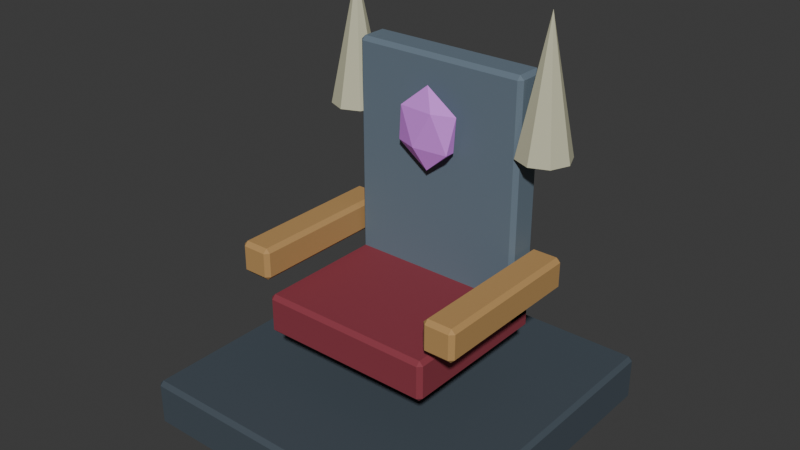 # Source: SH10_L09_Throne.blend  (saved by Blender 5.2.44; exported with 4.5.12 LTS)
import bpy
from mathutils import Matrix  # noqa: F401  (used for matrix-valued properties, if any)

bpy.ops.wm.read_factory_settings(use_empty=True)
scene = bpy.context.scene
scene.name = 'Scene'

# ---- collections
col_collection = bpy.data.collections.new('Collection'); scene.collection.children.link(col_collection)

# ---- materials (node trees are filled in below, after node groups)
mat_sh10_l09_throne_dark = bpy.data.materials.new('SH10_L09_Throne_Dark')
mat_sh10_l09_throne_dark.diffuse_color = (0.055, 0.075, 0.095, 1.0)
mat_sh10_l09_throne_cloth = bpy.data.materials.new('SH10_L09_Throne_Cloth')
mat_sh10_l09_throne_cloth.diffuse_color = (0.26, 0.035, 0.055, 1.0)
mat_sh10_l09_throne_iron = bpy.data.materials.new('SH10_L09_Throne_Iron')
mat_sh10_l09_throne_iron.diffuse_color = (0.13, 0.18, 0.23, 1.0)
mat_sh10_l09_throne_bronze = bpy.data.materials.new('SH10_L09_Throne_Bronze')
mat_sh10_l09_throne_bronze.diffuse_color = (0.48, 0.28, 0.1, 1.0)
mat_sh10_l09_throne_bone = bpy.data.materials.new('SH10_L09_Throne_Bone')
mat_sh10_l09_throne_bone.diffuse_color = (0.58, 0.57, 0.4, 1.0)
mat_sh10_l09_throne_soul = bpy.data.materials.new('SH10_L09_Throne_Soul')
mat_sh10_l09_throne_soul.diffuse_color = (0.75, 0.25, 0.95, 1.0)

# ---- material node trees
mat_sh10_l09_throne_dark.use_nodes = True; mat_sh10_l09_throne_dark.node_tree.nodes.clear()
_N = mat_sh10_l09_throne_dark.node_tree.nodes; _L = mat_sh10_l09_throne_dark.node_tree.links
n0 = _N.new('ShaderNodeBsdfPrincipled'); n0.name = 'Principled BSDF'; n0.location = (-200, 100)
n0.inputs[0].default_value = (0.055, 0.075, 0.095, 1.0)
n0.inputs[2].default_value = 0.8
n0.inputs[10].default_value = 0.005
n1 = _N.new('ShaderNodeOutputMaterial'); n1.name = 'Material Output'; n1.location = (200, 100)
_L.new(n0.outputs[0], n1.inputs[0])
n1.is_active_output = True
mat_sh10_l09_throne_cloth.use_nodes = True; mat_sh10_l09_throne_cloth.node_tree.nodes.clear()
_N = mat_sh10_l09_throne_cloth.node_tree.nodes; _L = mat_sh10_l09_throne_cloth.node_tree.links
n0 = _N.new('ShaderNodeBsdfPrincipled'); n0.name = 'Principled BSDF'; n0.location = (-200, 100)
n0.inputs[0].default_value = (0.26, 0.035, 0.055, 1.0)
n0.inputs[2].default_value = 0.8
n0.inputs[10].default_value = 0.005
n1 = _N.new('ShaderNodeOutputMaterial'); n1.name = 'Material Output'; n1.location = (200, 100)
_L.new(n0.outputs[0], n1.inputs[0])
n1.is_active_output = True
mat_sh10_l09_throne_iron.use_nodes = True; mat_sh10_l09_throne_iron.node_tree.nodes.clear()
_N = mat_sh10_l09_throne_iron.node_tree.nodes; _L = mat_sh10_l09_throne_iron.node_tree.links
n0 = _N.new('ShaderNodeBsdfPrincipled'); n0.name = 'Principled BSDF'; n0.location = (-200, 100)
n0.inputs[0].default_value = (0.13, 0.18, 0.23, 1.0)
n0.inputs[2].default_value = 0.8
n0.inputs[10].default_value = 0.005
n1 = _N.new('ShaderNodeOutputMaterial'); n1.name = 'Material Output'; n1.location = (200, 100)
_L.new(n0.outputs[0], n1.inputs[0])
n1.is_active_output = True
mat_sh10_l09_throne_bronze.use_nodes = True; mat_sh10_l09_throne_bronze.node_tree.nodes.clear()
_N = mat_sh10_l09_throne_bronze.node_tree.nodes; _L = mat_sh10_l09_throne_bronze.node_tree.links
n0 = _N.new('ShaderNodeBsdfPrincipled'); n0.name = 'Principled BSDF'; n0.location = (-200, 100)
n0.inputs[0].default_value = (0.48, 0.28, 0.1, 1.0)
n0.inputs[2].default_value = 0.8
n0.inputs[10].default_value = 0.005
n1 = _N.new('ShaderNodeOutputMaterial'); n1.name = 'Material Output'; n1.location = (200, 100)
_L.new(n0.outputs[0], n1.inputs[0])
n1.is_active_output = True
mat_sh10_l09_throne_bone.use_nodes = True; mat_sh10_l09_throne_bone.node_tree.nodes.clear()
_N = mat_sh10_l09_throne_bone.node_tree.nodes; _L = mat_sh10_l09_throne_bone.node_tree.links
n0 = _N.new('ShaderNodeBsdfPrincipled'); n0.name = 'Principled BSDF'; n0.location = (-200, 100)
n0.inputs[0].default_value = (0.58, 0.57, 0.4, 1.0)
n0.inputs[2].default_value = 0.8
n0.inputs[10].default_value = 0.005
n1 = _N.new('ShaderNodeOutputMaterial'); n1.name = 'Material Output'; n1.location = (200, 100)
_L.new(n0.outputs[0], n1.inputs[0])
n1.is_active_output = True
mat_sh10_l09_throne_soul.use_nodes = True; mat_sh10_l09_throne_soul.node_tree.nodes.clear()
_N = mat_sh10_l09_throne_soul.node_tree.nodes; _L = mat_sh10_l09_throne_soul.node_tree.links
n0 = _N.new('ShaderNodeBsdfPrincipled'); n0.name = 'Principled BSDF'; n0.location = (-200, 100)
n0.inputs[0].default_value = (0.75, 0.25, 0.95, 1.0)
n0.inputs[2].default_value = 0.8
n0.inputs[10].default_value = 0.005
n1 = _N.new('ShaderNodeOutputMaterial'); n1.name = 'Material Output'; n1.location = (200, 100)
_L.new(n0.outputs[0], n1.inputs[0])
n1.is_active_output = True

# ---- world
world_world = bpy.data.worlds.new('World'); scene.world = world_world
world_world.use_nodes = True; world_world.node_tree.nodes.clear()
_N = world_world.node_tree.nodes; _L = world_world.node_tree.links
n0 = _N.new('ShaderNodeOutputWorld'); n0.name = 'World Output'; n0.location = (200, 100)
n1 = _N.new('ShaderNodeBackground'); n1.name = 'Background'; n1.location = (-200, 100)
n1.inputs[0].default_value = (0.05088, 0.05088, 0.05088, 1.0)
_L.new(n1.outputs[0], n0.inputs[0])
n0.is_active_output = True
world_world.color = (0.05088, 0.05088, 0.05088)
world_world.sun_shadow_jitter_overblur = 0.0

# ---- meshes
me_cube_274 = bpy.data.meshes.new('Cube.274')
me_cube_274.from_pydata([(-0.975, -0.975, 0.0), (-0.975, -1.0, 0.025), (-1.0, -0.975, 0.025), (-0.975, -1.0, 0.275), (-0.975, -0.975, 0.3), (-1.0, -0.975, 0.275), (-0.975, 0.975, 0.0), (-1.0, 0.975, 0.025), (-0.975, 1.0, 0.025), (-0.975, 0.975, 0.3), (-0.975, 1.0, 0.275), (-1.0, 0.975, 0.275), (0.975, -0.975, 0.0), (1.0, -0.975, 0.025), (0.975, -1.0, 0.025), (0.975, -0.975, 0.3), (0.975, -1.0, 0.275), (1.0, -0.975, 0.275), (0.975, 0.975, 0.0), (0.975, 1.0, 0.025), (1.0, 0.975, 0.025), (0.975, 0.975, 0.3), (1.0, 0.975, 0.275), (0.975, 1.0, 0.275), (-0.525, -0.475, 0.575), (-0.525, -0.5, 0.6), (-0.55, -0.475, 0.6), (-0.525, -0.5, 0.8), (-0.525, -0.475, 0.825), (-0.55, -0.475, 0.8), (-0.525, 0.475, 0.575), (-0.55, 0.475, 0.6), (-0.525, 0.5, 0.6), (-0.525, 0.475, 0.825), (-0.525, 0.5, 0.8), (-0.55, 0.475, 0.8), (0.525, -0.475, 0.575), (0.55, -0.475, 0.6), (0.525, -0.5, 0.6), (0.525, -0.475, 0.825), (0.525, -0.5, 0.8), (0.55, -0.475, 0.8), (0.525, 0.475, 0.575), (0.525, 0.5, 0.6), (0.55, 0.475, 0.6), (0.525, 0.475, 0.825), (0.55, 0.475, 0.8), (0.525, 0.5, 0.8), (-0.525, 0.325, 0.65), (-0.525, 0.3, 0.675), (-0.55, 0.325, 0.675), (-0.525, 0.3, 2.125), (-0.525, 0.325, 2.15), (-0.55, 0.325, 2.125), (-0.525, 0.475, 0.65), (-0.55, 0.475, 0.675), (-0.525, 0.5, 0.675), (-0.525, 0.475, 2.15), (-0.525, 0.5, 2.125), (-0.55, 0.475, 2.125), (0.525, 0.325, 0.65), (0.55, 0.325, 0.675), (0.525, 0.3, 0.675), (0.525, 0.325, 2.15), (0.525, 0.3, 2.125), (0.55, 0.325, 2.125), (0.525, 0.475, 0.65), (0.525, 0.5, 0.675), (0.55, 0.475, 0.675), (0.525, 0.475, 2.15), (0.55, 0.475, 2.125), (0.525, 0.5, 2.125), (-0.725, -0.475, 0.9), (-0.725, -0.5, 0.925), (-0.75, -0.475, 0.925), (-0.725, -0.5, 1.075), (-0.725, -0.475, 1.1), (-0.75, -0.475, 1.075), (-0.725, 0.475, 0.9), (-0.75, 0.475, 0.925), (-0.725, 0.5, 0.925), (-0.725, 0.475, 1.1), (-0.725, 0.5, 1.075), (-0.75, 0.475, 1.075), (-0.575, -0.475, 0.9), (-0.55, -0.475, 0.925), (-0.575, -0.5, 0.925), (-0.575, -0.475, 1.1), (-0.575, -0.5, 1.075), (-0.55, -0.475, 1.075), (-0.575, 0.475, 0.9), (-0.575, 0.5, 0.925), (-0.55, 0.475, 0.925), (-0.575, 0.475, 1.1), (-0.55, 0.475, 1.075), (-0.575, 0.5, 1.075), (-0.65, 0.56, 1.7), (-0.5369, 0.5131, 1.7), (-0.49, 0.4, 1.7), (-0.5369, 0.2869, 1.7), (-0.65, 0.24, 1.7), (-0.7631, 0.2869, 1.7), (-0.81, 0.4, 1.7), (-0.7631, 0.5131, 1.7), (-0.65, 0.4, 2.5), (0.575, -0.475, 0.9), (0.575, -0.5, 0.925), (0.55, -0.475, 0.925), (0.575, -0.5, 1.075), (0.575, -0.475, 1.1), (0.55, -0.475, 1.075), (0.575, 0.475, 0.9), (0.55, 0.475, 0.925), (0.575, 0.5, 0.925), (0.575, 0.475, 1.1), (0.575, 0.5, 1.075), (0.55, 0.475, 1.075), (0.725, -0.475, 0.9), (0.75, -0.475, 0.925), (0.725, -0.5, 0.925), (0.725, -0.475, 1.1), (0.725, -0.5, 1.075), (0.75, -0.475, 1.075), (0.725, 0.475, 0.9), (0.725, 0.5, 0.925), (0.75, 0.475, 0.925), (0.725, 0.475, 1.1), (0.75, 0.475, 1.075), (0.725, 0.5, 1.075), (0.65, 0.56, 1.7), (0.7631, 0.5131, 1.7), (0.81, 0.4, 1.7), (0.7631, 0.2869, 1.7), (0.65, 0.24, 1.7), (0.5369, 0.2869, 1.7), (0.49, 0.4, 1.7), (0.5369, 0.5131, 1.7), (0.65, 0.4, 2.5), (0.0, 0.23, 1.5), (0.1592, 0.1985, 1.638), (-0.0608, 0.179, 1.638), (-0.1968, 0.23, 1.638), (-0.0608, 0.281, 1.638), (0.1592, 0.2615, 1.638), (0.0608, 0.179, 1.862), (-0.1592, 0.1985, 1.862), (-0.1592, 0.2615, 1.862), (0.0608, 0.281, 1.862), (0.1968, 0.23, 1.862), (0.0, 0.23, 2.0)], [], [(0, 1, 2), (3, 4, 5), (6, 7, 8), (9, 10, 11), (12, 13, 14), (15, 16, 17), (18, 19, 20), (21, 22, 23), (6, 0, 2, 7), (1, 3, 5, 2), (4, 9, 11, 5), (10, 8, 7, 11), (18, 6, 8, 19), (9, 21, 23, 10), (22, 20, 19, 23), (12, 18, 20, 13), (21, 15, 17, 22), (16, 14, 13, 17), (0, 12, 14, 1), (15, 4, 3, 16), (6, 18, 12, 0), (2, 5, 11, 7), (14, 16, 3, 1), (21, 9, 4, 15), (8, 10, 23, 19), (20, 22, 17, 13), (24, 25, 26), (27, 28, 29), (30, 31, 32), (33, 34, 35), (36, 37, 38), (39, 40, 41), (42, 43, 44), (45, 46, 47), (30, 24, 26, 31), (25, 27, 29, 26), (28, 33, 35, 29), (34, 32, 31, 35), (42, 30, 32, 43), (33, 45, 47, 34), (46, 44, 43, 47), (36, 42, 44, 37), (45, 39, 41, 46), (40, 38, 37, 41), (24, 36, 38, 25), (39, 28, 27, 40), (30, 42, 36, 24), (26, 29, 35, 31), (38, 40, 27, 25), (45, 33, 28, 39), (32, 34, 47, 43), (44, 46, 41, 37), (48, 49, 50), (51, 52, 53), (54, 55, 56), (57, 58, 59), (60, 61, 62), (63, 64, 65), (66, 67, 68), (69, 70, 71), (54, 48, 50, 55), (49, 51, 53, 50), (52, 57, 59, 53), (58, 56, 55, 59), (66, 54, 56, 67), (57, 69, 71, 58), (70, 68, 67, 71), (60, 66, 68, 61), (69, 63, 65, 70), (64, 62, 61, 65), (48, 60, 62, 49), (63, 52, 51, 64), (54, 66, 60, 48), (50, 53, 59, 55), (62, 64, 51, 49), (69, 57, 52, 63), (56, 58, 71, 67), (68, 70, 65, 61), (72, 73, 74), (75, 76, 77), (78, 79, 80), (81, 82, 83), (84, 85, 86), (87, 88, 89), (90, 91, 92), (93, 94, 95), (78, 72, 74, 79), (73, 75, 77, 74), (76, 81, 83, 77), (82, 80, 79, 83), (90, 78, 80, 91), (81, 93, 95, 82), (94, 92, 91, 95), (84, 90, 92, 85), (93, 87, 89, 94), (88, 86, 85, 89), (72, 84, 86, 73), (87, 76, 75, 88), (78, 90, 84, 72), (74, 77, 83, 79), (86, 88, 75, 73), (93, 81, 76, 87), (80, 82, 95, 91), (92, 94, 89, 85), (96, 104, 97), (97, 104, 98), (98, 104, 99), (99, 104, 100), (100, 104, 101), (101, 104, 102), (96, 97, 98, 99, 100, 101, 102, 103), (102, 104, 103), (103, 104, 96), (105, 106, 107), (108, 109, 110), (111, 112, 113), (114, 115, 116), (117, 118, 119), (120, 121, 122), (123, 124, 125), (126, 127, 128), (111, 105, 107, 112), (106, 108, 110, 107), (109, 114, 116, 110), (115, 113, 112, 116), (123, 111, 113, 124), (114, 126, 128, 115), (127, 125, 124, 128), (117, 123, 125, 118), (126, 120, 122, 127), (121, 119, 118, 122), (105, 117, 119, 106), (120, 109, 108, 121), (111, 123, 117, 105), (107, 110, 116, 112), (119, 121, 108, 106), (126, 114, 109, 120), (113, 115, 128, 124), (125, 127, 122, 118), (129, 137, 130), (130, 137, 131), (131, 137, 132), (132, 137, 133), (133, 137, 134), (134, 137, 135), (129, 130, 131, 132, 133, 134, 135, 136), (135, 137, 136), (136, 137, 129), (138, 139, 140), (139, 138, 143), (138, 140, 141), (138, 141, 142), (138, 142, 143), (139, 143, 148), (140, 139, 144), (141, 140, 145), (142, 141, 146), (143, 142, 147), (139, 148, 144), (140, 144, 145), (141, 145, 146), (142, 146, 147), (143, 147, 148), (144, 148, 149), (145, 144, 149), (146, 145, 149), (147, 146, 149), (148, 147, 149)])
me_cube_274.polygons.foreach_set('material_index', [0, 0, 0, 0, 0, 0, 0, 0, 0, 0, 0, 0, 0, 0, 0, 0, 0, 0, 0, 0, 0, 0, 0, 0, 0, 0, 1, 1, 1, 1, 1, 1, 1, 1, 1, 1, 1, 1, 1, 1, 1, 1, 1, 1, 1, 1, 1, 1, 1, 1, 1, 1, 2, 2, 2, 2, 2, 2, 2, 2, 2, 2, 2, 2, 2, 2, 2, 2, 2, 2, 2, 2, 2, 2, 2, 2, 2, 2, 3, 3, 3, 3, 3, 3, 3, 3, 3, 3, 3, 3, 3, 3, 3, 3, 3, 3, 3, 3, 3, 3, 3, 3, 3, 3, 4, 4, 4, 4, 4, 4, 4, 4, 4, 3, 3, 3, 3, 3, 3, 3, 3, 3, 3, 3, 3, 3, 3, 3, 3, 3, 3, 3, 3, 3, 3, 3, 3, 3, 3, 4, 4, 4, 4, 4, 4, 4, 4, 4, 5, 5, 5, 5, 5, 5, 5, 5, 5, 5, 5, 5, 5, 5, 5, 5, 5, 5, 5, 5])
_uv = me_cube_274.uv_layers.new(name='UVMap')
_uv.uv.foreach_set('vector', [0.853, 0.9141, 0.8579, 0.9103, 0.8583, 0.9178, 0.9114, 0.9079, 0.9172, 0.9113, 0.9117, 0.9155, 0.853, 0.287, 0.8581, 0.2831, 0.8581, 0.2906, 0.9172, 0.2868, 0.9116, 0.2905, 0.9116, 0.2829, 0.005365, 0.4238, 0.005365, 0.4292, 1.917e-08, 0.4238, 0.9318, 0.005365, 0.9372, -5.987e-09, 0.9375, 0.005365, 0.4238, 0.4238, 0.4292, 0.4238, 0.4238, 0.4292, 0.9318, 0.4238, 0.9375, 0.4238, 0.9372, 0.4292, 0.4238, 0.005365, 0.005365, 0.005365, 0.005365, 4.05e-10, 0.4238, 3.2e-08, 0.8579, 0.9103, 0.9114, 0.9079, 0.9117, 0.9155, 0.8583, 0.9178, 0.4345, 0.005365, 0.4345, 0.4238, 0.4292, 0.4238, 0.4292, 0.005365, 0.9116, 0.2905, 0.8581, 0.2906, 0.8581, 0.2831, 0.9116, 0.2829, 0.4238, 0.4238, 0.4238, 0.005365, 0.4292, 0.005365, 0.4292, 0.4238, 0.4345, 0.4238, 0.853, 0.4238, 0.853, 0.4292, 0.4345, 0.4292, 0.9375, 0.4238, 0.9911, 0.4238, 0.9908, 0.4292, 0.9372, 0.4292, 0.005365, 0.4238, 0.4238, 0.4238, 0.4238, 0.4292, 0.005365, 0.4292, 0.9318, 0.4238, 0.9318, 0.005365, 0.9375, 0.005365, 0.9375, 0.4238, 0.9372, -5.987e-09, 0.9908, -1.944e-09, 0.9911, 0.005365, 0.9375, 0.005365, 0.005365, 0.005365, 0.005365, 0.4238, 1.917e-08, 0.4238, 5.076e-08, 0.005365, 0.853, 0.005365, 0.4345, 0.005365, 0.4345, 0.0, 0.853, 0.0, 0.4238, 0.005365, 0.4238, 0.4238, 0.005365, 0.4238, 0.005365, 0.005365, 0.8783, 0.000158, 0.9318, -1.434e-08, 0.9116, 0.2829, 0.8581, 0.2831, 0.8637, 0.6013, 0.9172, 0.599, 0.9114, 0.9079, 0.8579, 0.9103, 0.853, 0.4238, 0.4345, 0.4238, 0.4345, 0.005365, 0.853, 0.005365, 0.8581, 0.2906, 0.9116, 0.2905, 0.9318, 0.5988, 0.8783, 0.599, 0.9911, 0.4238, 0.9375, 0.4238, 0.9375, 0.005365, 0.9911, 0.005365, 0.7982, 0.9167, 0.8032, 0.913, 0.8034, 0.9205, 0.846, 0.9118, 0.8517, 0.9152, 0.8462, 0.9193, 0.6419, 0.8296, 0.6368, 0.8335, 0.6368, 0.8259, 0.5883, 0.8295, 0.594, 0.8259, 0.5939, 0.8335, 0.3744, 0.6599, 0.3744, 0.6652, 0.369, 0.6599, 0.6419, 0.6652, 0.6472, 0.6599, 0.6475, 0.6652, 0.5783, 0.6599, 0.5836, 0.6599, 0.5783, 0.6652, 0.6419, 0.8691, 0.6475, 0.8691, 0.6472, 0.8745, 0.5783, 0.4345, 0.3744, 0.4345, 0.3744, 0.4292, 0.5783, 0.4292, 0.8032, 0.913, 0.846, 0.9118, 0.8462, 0.9193, 0.8034, 0.9205, 0.589, 0.6545, 0.7928, 0.6545, 0.7928, 0.6599, 0.589, 0.6599, 0.594, 0.8259, 0.6368, 0.8259, 0.6368, 0.8335, 0.5939, 0.8335, 0.5783, 0.6599, 0.5783, 0.4345, 0.5836, 0.4345, 0.5836, 0.6599, 0.7928, 0.6545, 0.7928, 0.4292, 0.7982, 0.4292, 0.7982, 0.6545, 0.6475, 0.8691, 0.6904, 0.8691, 0.6901, 0.8745, 0.6472, 0.8745, 0.3744, 0.6599, 0.5783, 0.6599, 0.5783, 0.6652, 0.3744, 0.6652, 0.6419, 0.8691, 0.6419, 0.6652, 0.6475, 0.6652, 0.6475, 0.8691, 0.6472, 0.6599, 0.6901, 0.6599, 0.6904, 0.6652, 0.6475, 0.6652, 0.3744, 0.4345, 0.3744, 0.6599, 0.369, 0.6599, 0.369, 0.4345, 0.589, 0.4292, 0.589, 0.6545, 0.5836, 0.6545, 0.5836, 0.4292, 0.5783, 0.4345, 0.5783, 0.6599, 0.3744, 0.6599, 0.3744, 0.4345, 0.6264, 0.9713, 0.5836, 0.9713, 0.5939, 0.8335, 0.6368, 0.8335, 0.8089, 0.7467, 0.8517, 0.7455, 0.846, 0.9118, 0.8032, 0.913, 0.7928, 0.4292, 0.7928, 0.6545, 0.589, 0.6545, 0.589, 0.4292, 0.6368, 0.8259, 0.594, 0.8259, 0.5836, 0.6599, 0.6264, 0.6599, 0.6904, 0.8691, 0.6475, 0.8691, 0.6475, 0.6652, 0.6904, 0.6652, 0.3651, 0.7551, 0.3614, 0.75, 0.369, 0.75, 0.3614, 0.4396, 0.3651, 0.434, 0.369, 0.4396, 0.02571, 0.7551, 0.02176, 0.75, 0.02934, 0.75, 0.02571, 0.434, 0.02934, 0.4396, 0.02176, 0.4396, 0.7545, 0.8905, 0.7545, 0.8959, 0.7491, 0.8905, 0.8358, 0.4292, 0.8411, 0.4345, 0.8358, 0.4348, 0.7867, 0.8905, 0.7921, 0.8905, 0.7867, 0.8959, 0.8036, 0.4292, 0.8036, 0.4348, 0.7982, 0.4345, 0.7867, 0.6652, 0.7545, 0.6652, 0.7545, 0.6599, 0.7867, 0.6599, 0.3614, 0.75, 0.3614, 0.4396, 0.369, 0.4396, 0.369, 0.75, 0.9225, 0.8243, 0.9547, 0.8243, 0.9547, 0.8297, 0.9225, 0.8297, 0.02934, 0.4396, 0.02934, 0.75, 0.02176, 0.75, 0.02176, 0.4396, 0.7867, 0.8905, 0.7867, 0.6652, 0.7921, 0.6652, 0.7921, 0.8905, 0.9547, 0.8243, 0.9547, 0.599, 0.9601, 0.599, 0.9601, 0.8243, 0.8036, 0.4348, 0.8036, 0.7455, 0.7982, 0.7452, 0.7982, 0.4345, 0.7545, 0.8905, 0.7867, 0.8905, 0.7867, 0.8959, 0.7545, 0.8959, 0.8036, 0.4292, 0.8358, 0.4292, 0.8358, 0.4348, 0.8036, 0.4348, 0.8411, 0.4345, 0.8411, 0.7452, 0.8358, 0.7455, 0.8358, 0.4348, 0.7545, 0.6652, 0.7545, 0.8905, 0.7491, 0.8905, 0.7491, 0.6652, 0.9225, 0.599, 0.9225, 0.8243, 0.9172, 0.8243, 0.9172, 0.599, 0.7867, 0.6652, 0.7867, 0.8905, 0.7545, 0.8905, 0.7545, 0.6652, 0.0, 0.7484, 0.0, 0.4379, 0.02176, 0.4396, 0.02176, 0.75, 0.1954, 0.7396, 0.1954, 0.4292, 0.3614, 0.4396, 0.3614, 0.75, 0.9547, 0.599, 0.9547, 0.8243, 0.9225, 0.8243, 0.9225, 0.599, 0.02934, 0.75, 0.02934, 0.4396, 0.1954, 0.4292, 0.1954, 0.7396, 0.8036, 0.7455, 0.8036, 0.4348, 0.8358, 0.4348, 0.8358, 0.7455, 0.2094, 0.8407, 0.2057, 0.8356, 0.2133, 0.8356, 0.2057, 0.8035, 0.2094, 0.7979, 0.2133, 0.8035, 0.9172, 0.9729, 0.9221, 0.9688, 0.9224, 0.9763, 0.96, 0.9715, 0.9545, 0.9753, 0.9542, 0.9677, 0.005365, 0.7605, 0.0, 0.7605, 0.005365, 0.7551, 0.5452, 0.6706, 0.5506, 0.6652, 0.5509, 0.6706, 0.005365, 0.9643, 0.005365, 0.9697, 0.0, 0.9643, 0.5452, 0.8745, 0.5509, 0.8745, 0.5506, 0.8798, 0.03755, 0.9643, 0.03755, 0.7605, 0.04292, 0.7605, 0.04292, 0.9643, 0.2057, 0.8356, 0.2057, 0.8035, 0.2133, 0.8035, 0.2133, 0.8356, 0.299, 0.7605, 0.299, 0.9643, 0.2937, 0.9643, 0.2937, 0.7605, 0.9545, 0.9753, 0.9224, 0.9763, 0.9221, 0.9688, 0.9542, 0.9677, 0.005365, 0.9643, 0.03755, 0.9643, 0.03755, 0.9697, 0.005365, 0.9697, 0.299, 0.9643, 0.3312, 0.9643, 0.3312, 0.9697, 0.299, 0.9697, 0.5509, 0.8745, 0.583, 0.8745, 0.5827, 0.8798, 0.5506, 0.8798, 0.005365, 0.7605, 0.005365, 0.9643, 0.0, 0.9643, 0.0, 0.7605, 0.5452, 0.8745, 0.5452, 0.6706, 0.5509, 0.6706, 0.5509, 0.8745, 0.5506, 0.6652, 0.5827, 0.6652, 0.583, 0.6706, 0.5509, 0.6706, 0.03755, 0.7605, 0.005365, 0.7605, 0.005365, 0.7551, 0.03755, 0.7551, 0.3312, 0.7605, 0.299, 0.7605, 0.299, 0.7551, 0.3312, 0.7551, 0.03755, 0.9643, 0.005365, 0.9643, 0.005365, 0.7605, 0.03755, 0.7605, 0.9279, 0.8307, 0.96, 0.8297, 0.9542, 0.9677, 0.9221, 0.9688, 0.182, 0.8342, 0.182, 0.802, 0.2057, 0.8035, 0.2057, 0.8356, 0.3312, 0.9643, 0.299, 0.9643, 0.299, 0.7605, 0.3312, 0.7605, 0.9224, 0.9763, 0.9545, 0.9753, 0.9567, 0.9989, 0.9246, 1.0, 0.583, 0.8745, 0.5509, 0.8745, 0.5509, 0.6706, 0.583, 0.6706, 0.4753, 0.8394, 0.4865, 0.6652, 0.4865, 0.84, 0.1339, 0.9228, 0.182, 0.7551, 0.1579, 0.9268, 0.1579, 0.9268, 0.182, 0.7551, 0.182, 0.9296, 0.369, 0.84, 0.369, 0.6652, 0.3802, 0.8394, 0.3802, 0.8394, 0.369, 0.6652, 0.4046, 0.8352, 0.4046, 0.8352, 0.369, 0.6652, 0.4278, 0.8298, 0.6604, 0.9379, 0.6419, 0.9193, 0.6419, 0.893, 0.6604, 0.8745, 0.6867, 0.8745, 0.7053, 0.893, 0.7053, 0.9193, 0.6867, 0.9379, 0.4278, 0.8298, 0.4865, 0.6652, 0.451, 0.8352, 0.451, 0.8352, 0.4865, 0.6652, 0.4753, 0.8394, 0.2094, 0.7979, 0.2057, 0.7928, 0.2133, 0.7928, 0.2057, 0.7607, 0.2094, 0.7551, 0.2133, 0.7607, 0.2133, 0.8983, 0.2183, 0.8942, 0.2185, 0.9018, 0.2561, 0.8969, 0.2506, 0.9007, 0.2504, 0.8932, 0.04828, 0.7605, 0.04292, 0.7605, 0.04828, 0.7551, 0.3312, 0.7605, 0.3366, 0.7551, 0.3369, 0.7605, 0.04828, 0.9643, 0.04828, 0.9697, 0.04292, 0.9643, 0.3312, 0.9643, 0.3369, 0.9643, 0.3366, 0.9697, 0.08047, 0.9643, 0.08047, 0.7605, 0.08584, 0.7605, 0.08584, 0.9643, 0.2057, 0.7928, 0.2057, 0.7607, 0.2133, 0.7607, 0.2133, 0.7928, 0.2615, 0.7605, 0.2615, 0.9643, 0.2561, 0.9643, 0.2561, 0.7605, 0.2506, 0.9007, 0.2185, 0.9018, 0.2183, 0.8942, 0.2504, 0.8932, 0.04828, 0.9643, 0.08047, 0.9643, 0.08047, 0.9697, 0.04828, 0.9697, 0.2615, 0.9643, 0.2937, 0.9643, 0.2937, 0.9697, 0.2615, 0.9697, 0.3369, 0.9643, 0.369, 0.9643, 0.3687, 0.9697, 0.3366, 0.9697, 0.04828, 0.7605, 0.04828, 0.9643, 0.04292, 0.9643, 0.04292, 0.7605, 0.3312, 0.9643, 0.3312, 0.7605, 0.3369, 0.7605, 0.3369, 0.9643, 0.3366, 0.7551, 0.3687, 0.7551, 0.369, 0.7605, 0.3369, 0.7605, 0.08047, 0.7605, 0.04828, 0.7605, 0.04828, 0.7551, 0.08047, 0.7551, 0.2937, 0.7605, 0.2615, 0.7605, 0.2615, 0.7551, 0.2937, 0.7551, 0.08047, 0.9643, 0.04828, 0.9643, 0.04828, 0.7605, 0.08047, 0.7605, 0.224, 0.7562, 0.2561, 0.7551, 0.2504, 0.8932, 0.2183, 0.8942, 0.182, 0.7913, 0.182, 0.7592, 0.2057, 0.7607, 0.2057, 0.7928, 0.2937, 0.9643, 0.2615, 0.9643, 0.2615, 0.7605, 0.2937, 0.7605, 0.2185, 0.9018, 0.2506, 0.9007, 0.2529, 0.9244, 0.2208, 0.9254, 0.369, 0.9643, 0.3369, 0.9643, 0.3369, 0.7605, 0.369, 0.7605, 0.534, 0.8394, 0.5452, 0.6652, 0.5452, 0.84, 0.08584, 0.9296, 0.08584, 0.7551, 0.11, 0.9268, 0.11, 0.9268, 0.08584, 0.7551, 0.1339, 0.9228, 0.6904, 0.8245, 0.7491, 0.6599, 0.7011, 0.8277, 0.7011, 0.8277, 0.7491, 0.6599, 0.7255, 0.8319, 0.7255, 0.8319, 0.7491, 0.6599, 0.7491, 0.8346, 0.5645, 0.9433, 0.5382, 0.9433, 0.5196, 0.9247, 0.5196, 0.8984, 0.5382, 0.8798, 0.5645, 0.8798, 0.583, 0.8984, 0.583, 0.9247, 0.4865, 0.8298, 0.5452, 0.6652, 0.5097, 0.8352, 0.5097, 0.8352, 0.5452, 0.6652, 0.534, 0.8394, 0.4454, 0.92, 0.4437, 0.8772, 0.466, 0.9002, 0.7243, 0.8687, 0.731, 0.8346, 0.7378, 0.8687, 0.4454, 0.92, 0.466, 0.9002, 0.4871, 0.92, 0.4419, 0.92, 0.4003, 0.92, 0.4214, 0.9002, 0.4419, 0.92, 0.4214, 0.9002, 0.4437, 0.8772, 0.7243, 0.8825, 0.7109, 0.8806, 0.7243, 0.8346, 0.466, 0.9002, 0.4437, 0.8772, 0.4842, 0.8508, 0.4871, 0.92, 0.466, 0.9002, 0.511, 0.8772, 0.4214, 0.9002, 0.4003, 0.92, 0.3763, 0.8772, 0.4437, 0.8772, 0.4214, 0.9002, 0.4031, 0.8508, 0.4437, 0.8772, 0.4749, 0.84, 0.4842, 0.8508, 0.466, 0.9002, 0.4842, 0.8508, 0.511, 0.8772, 0.4003, 0.92, 0.369, 0.8828, 0.3763, 0.8772, 0.4214, 0.9002, 0.3763, 0.8772, 0.4031, 0.8508, 0.4437, 0.8772, 0.4031, 0.8508, 0.4124, 0.84, 0.7109, 0.8429, 0.7109, 0.8741, 0.696, 0.8346, 0.511, 0.8772, 0.4842, 0.8508, 0.5165, 0.84, 0.5301, 0.8742, 0.5165, 0.8742, 0.5233, 0.84, 0.4031, 0.8508, 0.3763, 0.8772, 0.3708, 0.84, 0.7109, 0.8741, 0.6904, 0.8506, 0.696, 0.8346])
me_cube_274.materials.append(mat_sh10_l09_throne_dark)
me_cube_274.materials.append(mat_sh10_l09_throne_cloth)
me_cube_274.materials.append(mat_sh10_l09_throne_iron)
me_cube_274.materials.append(mat_sh10_l09_throne_bronze)
me_cube_274.materials.append(mat_sh10_l09_throne_bone)
me_cube_274.materials.append(mat_sh10_l09_throne_soul)
me_cube_274.update()

# ---- objects
ob_sh10_l09_throne = bpy.data.objects.new('SH10_L09_Throne', me_cube_274)

# ---- transforms, parenting, visibility, modifiers, constraints
ob_sh10_l09_throne.location = (0.0, 0.0, 0.0)

# ---- collection membership
col_collection.objects.link(ob_sh10_l09_throne)

# ---- scene / render settings (as saved in the file)
scene.frame_start = 1; scene.frame_end = 25; scene.frame_set(1)
scene.render.engine = 'BLENDER_EEVEE_NEXT'
scene.render.bake_bias = 0.0
scene.render.bake_samples = 0
scene.render.compositor_device = 'GPU'
scene.eevee.use_volume_custom_range = False
scene.eevee.fast_gi_thickness_near = 0.1
scene.eevee.fast_gi_thickness_far = 0.0
scene.eevee.ray_tracing_options.screen_trace_thickness = 0.1
bpy.context.view_layer.update()

# ---- added for rendering (the .blend has no active camera and no usable light): camera, sun
cam_auto = bpy.data.cameras.new('AutoCamera')
cam_auto.lens = 50.0
cam_auto.sensor_width = 36.0
cam_auto.clip_end = 1000.0
ob_auto_camera = bpy.data.objects.new('AutoCamera', cam_auto)
scene.collection.objects.link(ob_auto_camera)
ob_auto_camera.location = (3.49265, -4.19118, 4.04412)
ob_auto_camera.rotation_euler = (1.09748, -7.21219e-08, 0.694738)
scene.camera = ob_auto_camera
light_auto_sun = bpy.data.lights.new('AutoSun', 'SUN')
light_auto_sun.energy = 3.0
light_auto_sun.angle = 0.0523599
ob_auto_sun = bpy.data.objects.new('AutoSun', light_auto_sun)
scene.collection.objects.link(ob_auto_sun)
ob_auto_sun.rotation_euler = (0.872665, 0.174533, 0.523599)
bpy.context.view_layer.update()
